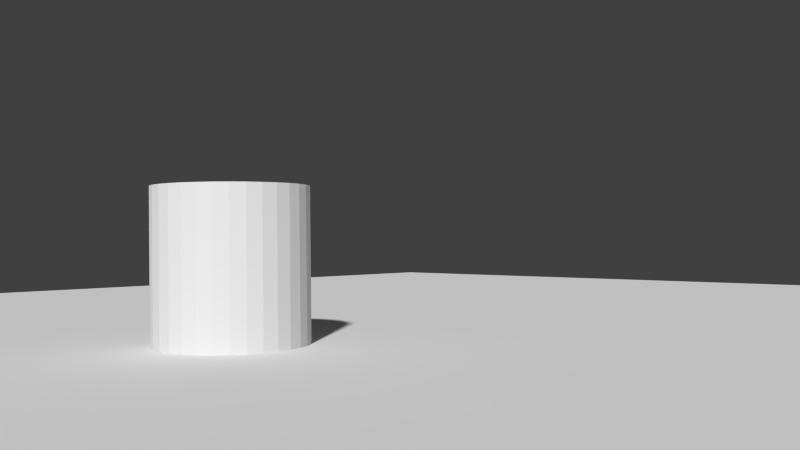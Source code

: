 # Source: scene.blend  (saved by Blender 2.72.0; exported with 4.5.12 LTS)
import bpy
from mathutils import Matrix  # noqa: F401  (used for matrix-valued properties, if any)

bpy.ops.wm.read_factory_settings(use_empty=True)
scene = bpy.context.scene
scene.name = 'Scene'

# ---- collections
col_collection_1 = bpy.data.collections.new('Collection 1'); scene.collection.children.link(col_collection_1)

# ---- materials (node trees are filled in below, after node groups)
mat_material_002 = bpy.data.materials.new('Material.002')
mat_material_002.alpha_threshold = 0.0
mat_material_002.use_transparent_shadow = False
mat_material_002.diffuse_color = (0.7991, 0.7991, 0.7991, 1.0)
mat_material_002.specular_color = (0.0, 0.0, 0.0)
mat_material_002.roughness = 0.5
mat_material_001 = bpy.data.materials.new('Material.001')
mat_material_001.alpha_threshold = 0.0
mat_material_001.use_transparent_shadow = False
mat_material_001.specular_color = (0.0, 0.0, 0.0)
mat_material_001.roughness = 0.5

# ---- material node trees

# ---- world
world_world = bpy.data.worlds.new('World'); scene.world = world_world
world_world.color = (0.05088, 0.05088, 0.05088)
world_world.use_sun_shadow = False
world_world.sun_shadow_jitter_overblur = 0.0
world_world.cycles.sampling_method = 'MANUAL'
world_world.cycles.sample_map_resolution = 256

# ---- cameras
cam_camera = bpy.data.cameras.new('Camera')
cam_camera.clip_end = 100.0
cam_camera.lens = 35.0
cam_camera.sensor_width = 32.0
cam_camera.sensor_height = 18.0
cam_camera.ortho_scale = 7.314
cam_camera.dof.focus_distance = 0.0
cam_camera.dof.aperture_fstop = 128.0

# ---- meshes
me_cylinder = bpy.data.meshes.new('Cylinder')
me_cylinder.from_pydata([(0.0, 1.0, -1.0), (0.0, 1.0, 1.0), (0.1951, 0.9808, -1.0), (0.1951, 0.9808, 1.0), (0.3827, 0.9239, -1.0), (0.3827, 0.9239, 1.0), (0.5556, 0.8315, -1.0), (0.5556, 0.8315, 1.0), (0.7071, 0.7071, -1.0), (0.7071, 0.7071, 1.0), (0.8315, 0.5556, -1.0), (0.8315, 0.5556, 1.0), (0.9239, 0.3827, -1.0), (0.9239, 0.3827, 1.0), (0.9808, 0.1951, -1.0), (0.9808, 0.1951, 1.0), (1.0, 7.55e-08, -1.0), (1.0, 7.55e-08, 1.0), (0.9808, -0.1951, -1.0), (0.9808, -0.1951, 1.0), (0.9239, -0.3827, -1.0), (0.9239, -0.3827, 1.0), (0.8315, -0.5556, -1.0), (0.8315, -0.5556, 1.0), (0.7071, -0.7071, -1.0), (0.7071, -0.7071, 1.0), (0.5556, -0.8315, -1.0), (0.5556, -0.8315, 1.0), (0.3827, -0.9239, -1.0), (0.3827, -0.9239, 1.0), (0.1951, -0.9808, -1.0), (0.1951, -0.9808, 1.0), (-3.258e-07, -1.0, -1.0), (-3.258e-07, -1.0, 1.0), (-0.1951, -0.9808, -1.0), (-0.1951, -0.9808, 1.0), (-0.3827, -0.9239, -1.0), (-0.3827, -0.9239, 1.0), (-0.5556, -0.8315, -1.0), (-0.5556, -0.8315, 1.0), (-0.7071, -0.7071, -1.0), (-0.7071, -0.7071, 1.0), (-0.8315, -0.5556, -1.0), (-0.8315, -0.5556, 1.0), (-0.9239, -0.3827, -1.0), (-0.9239, -0.3827, 1.0), (-0.9808, -0.1951, -1.0), (-0.9808, -0.1951, 1.0), (-1.0, 9.656e-07, -1.0), (-1.0, 9.656e-07, 1.0), (-0.9808, 0.1951, -1.0), (-0.9808, 0.1951, 1.0), (-0.9239, 0.3827, -1.0), (-0.9239, 0.3827, 1.0), (-0.8315, 0.5556, -1.0), (-0.8315, 0.5556, 1.0), (-0.7071, 0.7071, -1.0), (-0.7071, 0.7071, 1.0), (-0.5556, 0.8315, -1.0), (-0.5556, 0.8315, 1.0), (-0.3827, 0.9239, -1.0), (-0.3827, 0.9239, 1.0), (-0.1951, 0.9808, -1.0), (-0.1951, 0.9808, 1.0)], [], [(0, 1, 3, 2), (2, 3, 5, 4), (4, 5, 7, 6), (6, 7, 9, 8), (8, 9, 11, 10), (10, 11, 13, 12), (12, 13, 15, 14), (14, 15, 17, 16), (16, 17, 19, 18), (18, 19, 21, 20), (20, 21, 23, 22), (22, 23, 25, 24), (24, 25, 27, 26), (26, 27, 29, 28), (28, 29, 31, 30), (30, 31, 33, 32), (32, 33, 35, 34), (34, 35, 37, 36), (36, 37, 39, 38), (38, 39, 41, 40), (40, 41, 43, 42), (42, 43, 45, 44), (44, 45, 47, 46), (46, 47, 49, 48), (48, 49, 51, 50), (50, 51, 53, 52), (52, 53, 55, 54), (54, 55, 57, 56), (56, 57, 59, 58), (58, 59, 61, 60), (3, 1, 63, 61, 59, 57, 55, 53, 51, 49, 47, 45, 43, 41, 39, 37, 35, 33, 31, 29, 27, 25, 23, 21, 19, 17, 15, 13, 11, 9, 7, 5), (62, 63, 1, 0), (60, 61, 63, 62), (0, 2, 4, 6, 8, 10, 12, 14, 16, 18, 20, 22, 24, 26, 28, 30, 32, 34, 36, 38, 40, 42, 44, 46, 48, 50, 52, 54, 56, 58, 60, 62)])
_uv = me_cylinder.uv_layers.new(name='UVMap')
_uv.uv.foreach_set('vector', [0.874, 0.2212, 0.874, 0.001001, 0.751, 0.001001, 0.751, 0.2212, 0.751, 0.999, 0.999, 0.999, 0.999, 0.8899, 0.751, 0.8899, 0.374, 0.2212, 0.374, 0.001001, 0.251, 0.001001, 0.251, 0.2212, 0.251, 0.3323, 0.499, 0.3323, 0.499, 0.2232, 0.251, 0.2232, 0.499, 0.2212, 0.499, 0.001001, 0.376, 0.001001, 0.376, 0.2212, 0.251, 0.4434, 0.499, 0.4434, 0.499, 0.3343, 0.251, 0.3343, 0.624, 0.2212, 0.624, 0.001001, 0.501, 0.001001, 0.501, 0.2212, 0.001001, 0.5546, 0.249, 0.5546, 0.249, 0.4454, 0.001001, 0.4454, 0.624, 0.4434, 0.624, 0.2232, 0.501, 0.2232, 0.501, 0.4434, 0.251, 0.5546, 0.499, 0.5546, 0.499, 0.4454, 0.251, 0.4454, 0.749, 0.2212, 0.749, 0.001001, 0.626, 0.001001, 0.626, 0.2212, 0.001001, 0.6657, 0.249, 0.6657, 0.249, 0.5566, 0.001001, 0.5566, 0.749, 0.4434, 0.749, 0.2232, 0.626, 0.2232, 0.626, 0.4434, 0.251, 0.6657, 0.499, 0.6657, 0.499, 0.5566, 0.251, 0.5566, 0.624, 0.6657, 0.624, 0.4454, 0.501, 0.4454, 0.501, 0.6657, 0.001001, 0.7768, 0.249, 0.7768, 0.249, 0.6677, 0.001001, 0.6677, 0.749, 0.6657, 0.749, 0.4454, 0.626, 0.4454, 0.626, 0.6657, 0.501, 0.999, 0.749, 0.999, 0.749, 0.8899, 0.501, 0.8899, 0.874, 0.4434, 0.874, 0.2232, 0.751, 0.2232, 0.751, 0.4434, 0.251, 0.7768, 0.499, 0.7768, 0.499, 0.6677, 0.251, 0.6677, 0.874, 0.6657, 0.874, 0.4454, 0.751, 0.4454, 0.751, 0.6657, 0.501, 0.7768, 0.749, 0.7768, 0.749, 0.6677, 0.501, 0.6677, 0.999, 0.2212, 0.999, 0.001001, 0.876, 0.001001, 0.876, 0.2212, 0.001001, 0.8879, 0.249, 0.8879, 0.249, 0.7788, 0.001001, 0.7788, 0.999, 0.4434, 0.999, 0.2232, 0.876, 0.2232, 0.876, 0.4434, 0.251, 0.8879, 0.499, 0.8879, 0.499, 0.7788, 0.251, 0.7788, 0.999, 0.6657, 0.999, 0.4454, 0.876, 0.4454, 0.876, 0.6657, 0.501, 0.8879, 0.749, 0.8879, 0.749, 0.7788, 0.501, 0.7788, 0.874, 0.8879, 0.874, 0.6677, 0.751, 0.6677, 0.751, 0.8879, 0.001001, 0.999, 0.249, 0.999, 0.249, 0.8899, 0.001001, 0.8899, 0.1128, 0.2212, 0.08883, 0.217, 0.06626, 0.2087, 0.04596, 0.1966, 0.02868, 0.1813, 0.01511, 0.1633, 0.005766, 0.1432, 0.001001, 0.122, 0.001001, 0.1003, 0.005766, 0.07899, 0.01511, 0.05895, 0.02868, 0.04092, 0.04596, 0.02558, 0.06626, 0.01353, 0.08883, 0.005232, 0.1128, 0.001001, 0.1372, 0.001001, 0.1612, 0.005232, 0.1837, 0.01353, 0.204, 0.02558, 0.2213, 0.04092, 0.2349, 0.05895, 0.2442, 0.07899, 0.249, 0.1003, 0.249, 0.122, 0.2442, 0.1432, 0.2349, 0.1633, 0.2213, 0.1813, 0.204, 0.1966, 0.1837, 0.2087, 0.1612, 0.217, 0.1372, 0.2212, 0.999, 0.8879, 0.999, 0.6677, 0.876, 0.6677, 0.876, 0.8879, 0.251, 0.999, 0.499, 0.999, 0.499, 0.8899, 0.251, 0.8899, 0.204, 0.2478, 0.2213, 0.2631, 0.2349, 0.2812, 0.2442, 0.3012, 0.249, 0.3225, 0.249, 0.3442, 0.2442, 0.3655, 0.2349, 0.3855, 0.2213, 0.4035, 0.204, 0.4189, 0.1837, 0.4309, 0.1612, 0.4392, 0.1372, 0.4434, 0.1128, 0.4434, 0.08883, 0.4392, 0.06626, 0.4309, 0.04596, 0.4189, 0.02868, 0.4035, 0.01511, 0.3855, 0.005766, 0.3655, 0.001001, 0.3442, 0.001001, 0.3225, 0.005766, 0.3012, 0.01511, 0.2812, 0.02868, 0.2631, 0.04596, 0.2478, 0.06626, 0.2358, 0.08883, 0.2275, 0.1128, 0.2232, 0.1372, 0.2232, 0.1612, 0.2275, 0.1837, 0.2358])
me_cylinder.materials.append(mat_material_002)
me_cylinder.use_remesh_preserve_volume = False
me_cylinder.use_remesh_preserve_attributes = False
me_cylinder.use_mirror_vertex_groups = False
me_cylinder.update()
me_plane = bpy.data.meshes.new('Plane')
me_plane.from_pydata([(-1.0, -1.0, 0.0), (1.0, -1.0, 0.0), (-1.0, 1.0, 0.0), (1.0, 1.0, 0.0)], [], [(0, 1, 3, 2)])
_uv = me_plane.uv_layers.new(name='UVMap')
_uv.uv.foreach_set('vector', [0.0001, 9.998e-05, 0.9999, 9.998e-05, 0.9999, 0.9999, 9.998e-05, 0.9999])
me_plane.materials.append(mat_material_001)
me_plane.use_remesh_preserve_volume = False
me_plane.use_remesh_preserve_attributes = False
me_plane.use_mirror_vertex_groups = False
me_plane.update()

# ---- objects
ob_cylinder = bpy.data.objects.new('Cylinder', me_cylinder)
ob_plane = bpy.data.objects.new('Plane', me_plane)
ob_camera = bpy.data.objects.new('Camera', cam_camera)

# ---- transforms, parenting, visibility, modifiers, constraints
ob_cylinder.location = (-3.126, 0.5, 0.9976)
ob_cylinder.lineart.crease_threshold = 0.0
ob_plane.location = (0.0, 0.0, 0.0)
ob_plane.scale = (16.8, 16.8, 16.8)
ob_plane.lineart.crease_threshold = 0.0
ob_camera.location = (6.386, -5.534, 1.351)
ob_camera.rotation_euler = (1.583, 0.01082, 0.8149)
ob_camera.lock_rotations_4d = False
ob_camera.empty_display_type = 'ARROWS'
ob_camera.color = (0.0, 0.0, 0.0, 0.0)
ob_camera.display_type = 'WIRE'
ob_camera.lineart.crease_threshold = 0.0

# ---- collection membership
col_collection_1.objects.link(ob_cylinder)
col_collection_1.objects.link(ob_plane)
col_collection_1.objects.link(ob_camera)

# ---- scene / render settings (as saved in the file)
scene.camera = ob_camera
scene.frame_start = 1; scene.frame_end = 250; scene.frame_set(1)
scene.render.engine = 'BLENDER_EEVEE_NEXT'
scene.render.resolution_percentage = 50
scene.render.dither_intensity = 0.0
scene.cycles.use_denoising = False
scene.cycles.samples = 10
scene.cycles.sampling_pattern = 'TABULATED_SOBOL'
scene.cycles.light_sampling_threshold = 0.0
scene.cycles.use_adaptive_sampling = False
scene.cycles.use_light_tree = False
scene.cycles.blur_glossy = 0.0
scene.cycles.pixel_filter_type = 'GAUSSIAN'
scene.cycles.sample_clamp_indirect = 0.0
scene.view_settings.view_transform = 'Standard'
bpy.context.view_layer.update()

# ---- added for rendering (the .blend has no usable light): sun
light_auto_sun = bpy.data.lights.new('AutoSun', 'SUN')
light_auto_sun.energy = 3.0
light_auto_sun.angle = 0.0523599
ob_auto_sun = bpy.data.objects.new('AutoSun', light_auto_sun)
scene.collection.objects.link(ob_auto_sun)
ob_auto_sun.rotation_euler = (0.872665, 0.174533, 0.523599)
bpy.context.view_layer.update()
